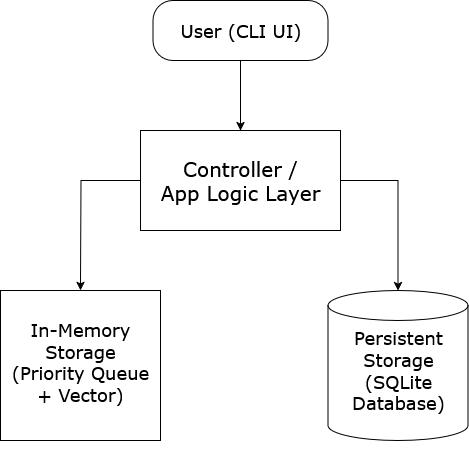

The diagram above was exported from draw.io. Its source (the exported page's mxGraphModel, read from the mxfile embedded in the PNG):
<mxGraphModel dx="1042" dy="696" grid="1" gridSize="10" guides="1" tooltips="1" connect="1" arrows="1" fold="1" page="1" pageScale="1" pageWidth="850" pageHeight="1100" math="0" shadow="0">
  <root>
    <mxCell id="0" />
    <mxCell id="1" parent="0" />
    <mxCell id="lJdOoTX_--JpCepQHEWR-5" style="edgeStyle=orthogonalEdgeStyle;rounded=0;orthogonalLoop=1;jettySize=auto;html=1;exitX=0.5;exitY=1;exitDx=0;exitDy=0;" parent="1" source="lJdOoTX_--JpCepQHEWR-1" target="lJdOoTX_--JpCepQHEWR-2" edge="1">
      <mxGeometry relative="1" as="geometry" />
    </mxCell>
    <mxCell id="lJdOoTX_--JpCepQHEWR-1" value="User (CLI UI)" style="rounded=1;whiteSpace=wrap;html=1;arcSize=33;fontSize=18;fontFamily=Verdana;" parent="1" vertex="1">
      <mxGeometry x="312.5" y="80" width="175" height="60" as="geometry" />
    </mxCell>
    <mxCell id="lJdOoTX_--JpCepQHEWR-2" value="&lt;div&gt;Controller /&lt;/div&gt;&lt;div&gt;App Logic Layer&lt;/div&gt;" style="rounded=0;whiteSpace=wrap;html=1;fontFamily=Verdana;fontSize=20;verticalAlign=middle;" parent="1" vertex="1">
      <mxGeometry x="300" y="210" width="200" height="100" as="geometry" />
    </mxCell>
    <mxCell id="lJdOoTX_--JpCepQHEWR-4" value="&lt;font style=&quot;font-size: 18px;&quot;&gt;Persistent Storage (SQLite Database)&lt;/font&gt;" style="shape=cylinder3;whiteSpace=wrap;html=1;boundedLbl=1;backgroundOutline=1;size=15;verticalAlign=top;fontFamily=Verdana;" parent="1" vertex="1">
      <mxGeometry x="487.5" y="370" width="140" height="150" as="geometry" />
    </mxCell>
    <mxCell id="lJdOoTX_--JpCepQHEWR-6" style="edgeStyle=orthogonalEdgeStyle;rounded=0;orthogonalLoop=1;jettySize=auto;html=1;exitX=0;exitY=0.5;exitDx=0;exitDy=0;entryX=0.5;entryY=0;entryDx=0;entryDy=0;entryPerimeter=0;" parent="1" source="lJdOoTX_--JpCepQHEWR-2" edge="1">
      <mxGeometry relative="1" as="geometry">
        <mxPoint x="240" y="370" as="targetPoint" />
      </mxGeometry>
    </mxCell>
    <mxCell id="lJdOoTX_--JpCepQHEWR-7" style="edgeStyle=orthogonalEdgeStyle;rounded=0;orthogonalLoop=1;jettySize=auto;html=1;exitX=1;exitY=0.5;exitDx=0;exitDy=0;entryX=0.5;entryY=0;entryDx=0;entryDy=0;entryPerimeter=0;" parent="1" source="lJdOoTX_--JpCepQHEWR-2" target="lJdOoTX_--JpCepQHEWR-4" edge="1">
      <mxGeometry relative="1" as="geometry" />
    </mxCell>
    <mxCell id="7e03t3C6A5nXeXtRINN0-1" value="&lt;font style=&quot;font-size: 18px;&quot;&gt;&lt;br&gt;&lt;/font&gt;&lt;div&gt;&lt;font style=&quot;font-size: 18px;&quot;&gt;In-Memory Storage&lt;/font&gt;&lt;/div&gt;&lt;div&gt;&lt;font style=&quot;font-size: 18px;&quot;&gt;(Priority Queue&lt;/font&gt;&lt;/div&gt;&lt;div&gt;&lt;font style=&quot;font-size: 18px;&quot;&gt;+ Vector)&lt;/font&gt;&lt;/div&gt;&lt;font style=&quot;font-size: 18px;&quot;&gt;&lt;br&gt;&lt;br&gt;&lt;/font&gt;" style="rounded=0;whiteSpace=wrap;html=1;verticalAlign=top;fontFamily=Verdana;" vertex="1" parent="1">
      <mxGeometry x="160" y="370" width="160" height="150" as="geometry" />
    </mxCell>
  </root>
</mxGraphModel>